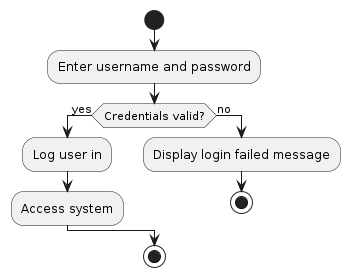

The diagram above was rendered by PlantUML. Its source (embedded in the PNG):
@startuml DetailedActivityDiagram001UserLogin
|User|
start
:Enter username and password;
if (Credentials valid?) then (yes)
  :Log user in;
  |User|
  :Access system;
else (no)
  |User|
  :Display login failed message;
  |User|
  stop
endif
|User|
stop
@enduml